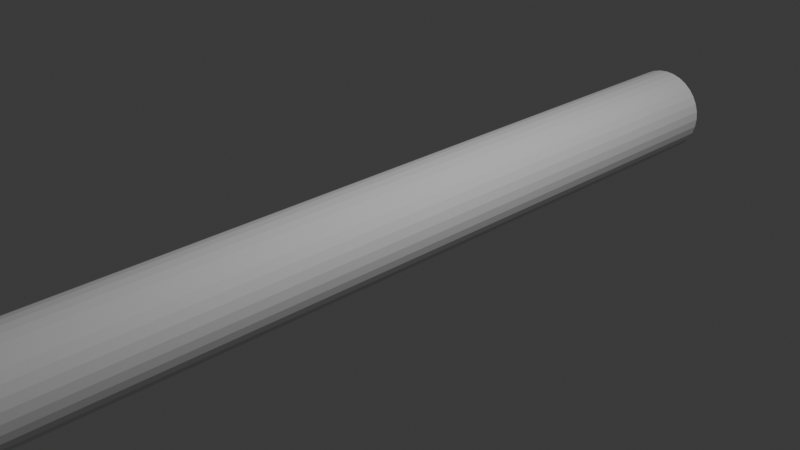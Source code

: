 # Source: log-1.blend  (saved by Blender 4.3.34; exported with 4.5.12 LTS)
import bpy
from mathutils import Matrix  # noqa: F401  (used for matrix-valued properties, if any)

bpy.ops.wm.read_factory_settings(use_empty=True)
scene = bpy.context.scene
scene.name = 'Scene'

# ---- collections
col_collection = bpy.data.collections.new('Collection'); scene.collection.children.link(col_collection)

# ---- world
world_world = bpy.data.worlds.new('World'); scene.world = world_world
world_world.use_nodes = True; world_world.node_tree.nodes.clear()
_N = world_world.node_tree.nodes; _L = world_world.node_tree.links
n0 = _N.new('ShaderNodeOutputWorld'); n0.name = 'World Output'; n0.location = (300, 300)
n1 = _N.new('ShaderNodeBackground'); n1.name = 'Background'; n1.location = (10, 300)
n1.inputs[0].default_value = (0.05088, 0.05088, 0.05088, 1.0)
_L.new(n1.outputs[0], n0.inputs[0])
n0.is_active_output = True
world_world.color = (0.05088, 0.05088, 0.05088)
world_world.sun_shadow_jitter_overblur = 0.0

# ---- cameras
cam_camera = bpy.data.cameras.new('Camera')
cam_camera.clip_end = 100.0
cam_camera.ortho_scale = 7.314

# ---- lights
light_light = bpy.data.lights.new('Light', 'POINT')
light_light.energy = 1000.0
light_light.shadow_soft_size = 0.1

# ---- meshes
me_cylinder = bpy.data.meshes.new('Cylinder')
me_cylinder.from_pydata([(0.0, 1.0, -1.0), (0.0, 1.0, 1.0), (0.1951, 0.9808, -1.0), (0.1951, 0.9808, 1.0), (0.3827, 0.9239, -1.0), (0.3827, 0.9239, 1.0), (0.5556, 0.8315, -1.0), (0.5556, 0.8315, 1.0), (0.7071, 0.7071, -1.0), (0.7071, 0.7071, 1.0), (0.8315, 0.5556, -1.0), (0.8315, 0.5556, 1.0), (0.9239, 0.3827, -1.0), (0.9239, 0.3827, 1.0), (0.9808, 0.1951, -1.0), (0.9808, 0.1951, 1.0), (1.0, 0.0, -1.0), (1.0, 0.0, 1.0), (0.9808, -0.1951, -1.0), (0.9808, -0.1951, 1.0), (0.9239, -0.3827, -1.0), (0.9239, -0.3827, 1.0), (0.8315, -0.5556, -1.0), (0.8315, -0.5556, 1.0), (0.7071, -0.7071, -1.0), (0.7071, -0.7071, 1.0), (0.5556, -0.8315, -1.0), (0.5556, -0.8315, 1.0), (0.3827, -0.9239, -1.0), (0.3827, -0.9239, 1.0), (0.1951, -0.9808, -1.0), (0.1951, -0.9808, 1.0), (0.0, -1.0, -1.0), (0.0, -1.0, 1.0), (-0.1951, -0.9808, -1.0), (-0.1951, -0.9808, 1.0), (-0.3827, -0.9239, -1.0), (-0.3827, -0.9239, 1.0), (-0.5556, -0.8315, -1.0), (-0.5556, -0.8315, 1.0), (-0.7071, -0.7071, -1.0), (-0.7071, -0.7071, 1.0), (-0.8315, -0.5556, -1.0), (-0.8315, -0.5556, 1.0), (-0.9239, -0.3827, -1.0), (-0.9239, -0.3827, 1.0), (-0.9808, -0.1951, -1.0), (-0.9808, -0.1951, 1.0), (-1.0, 0.0, -1.0), (-1.0, 0.0, 1.0), (-0.9808, 0.1951, -1.0), (-0.9808, 0.1951, 1.0), (-0.9239, 0.3827, -1.0), (-0.9239, 0.3827, 1.0), (-0.8315, 0.5556, -1.0), (-0.8315, 0.5556, 1.0), (-0.7071, 0.7071, -1.0), (-0.7071, 0.7071, 1.0), (-0.5556, 0.8315, -1.0), (-0.5556, 0.8315, 1.0), (-0.3827, 0.9239, -1.0), (-0.3827, 0.9239, 1.0), (-0.1951, 0.9808, -1.0), (-0.1951, 0.9808, 1.0)], [], [(0, 1, 3, 2), (2, 3, 5, 4), (4, 5, 7, 6), (6, 7, 9, 8), (8, 9, 11, 10), (10, 11, 13, 12), (12, 13, 15, 14), (14, 15, 17, 16), (16, 17, 19, 18), (18, 19, 21, 20), (20, 21, 23, 22), (22, 23, 25, 24), (24, 25, 27, 26), (26, 27, 29, 28), (28, 29, 31, 30), (30, 31, 33, 32), (32, 33, 35, 34), (34, 35, 37, 36), (36, 37, 39, 38), (38, 39, 41, 40), (40, 41, 43, 42), (42, 43, 45, 44), (44, 45, 47, 46), (46, 47, 49, 48), (48, 49, 51, 50), (50, 51, 53, 52), (52, 53, 55, 54), (54, 55, 57, 56), (56, 57, 59, 58), (58, 59, 61, 60), (3, 1, 63, 61, 59, 57, 55, 53, 51, 49, 47, 45, 43, 41, 39, 37, 35, 33, 31, 29, 27, 25, 23, 21, 19, 17, 15, 13, 11, 9, 7, 5), (60, 61, 63, 62), (62, 63, 1, 0), (0, 2, 4, 6, 8, 10, 12, 14, 16, 18, 20, 22, 24, 26, 28, 30, 32, 34, 36, 38, 40, 42, 44, 46, 48, 50, 52, 54, 56, 58, 60, 62)])
_uv = me_cylinder.uv_layers.new(name='UVMap')
_uv.uv.foreach_set('vector', [1.0, 0.5, 1.0, 1.0, 0.9688, 1.0, 0.9688, 0.5, 0.9688, 0.5, 0.9688, 1.0, 0.9375, 1.0, 0.9375, 0.5, 0.9375, 0.5, 0.9375, 1.0, 0.9062, 1.0, 0.9062, 0.5, 0.9062, 0.5, 0.9062, 1.0, 0.875, 1.0, 0.875, 0.5, 0.875, 0.5, 0.875, 1.0, 0.8438, 1.0, 0.8438, 0.5, 0.8438, 0.5, 0.8438, 1.0, 0.8125, 1.0, 0.8125, 0.5, 0.8125, 0.5, 0.8125, 1.0, 0.7812, 1.0, 0.7812, 0.5, 0.7812, 0.5, 0.7812, 1.0, 0.75, 1.0, 0.75, 0.5, 0.75, 0.5, 0.75, 1.0, 0.7188, 1.0, 0.7188, 0.5, 0.7188, 0.5, 0.7188, 1.0, 0.6875, 1.0, 0.6875, 0.5, 0.6875, 0.5, 0.6875, 1.0, 0.6562, 1.0, 0.6562, 0.5, 0.6562, 0.5, 0.6562, 1.0, 0.625, 1.0, 0.625, 0.5, 0.625, 0.5, 0.625, 1.0, 0.5938, 1.0, 0.5938, 0.5, 0.5938, 0.5, 0.5938, 1.0, 0.5625, 1.0, 0.5625, 0.5, 0.5625, 0.5, 0.5625, 1.0, 0.5312, 1.0, 0.5312, 0.5, 0.5312, 0.5, 0.5312, 1.0, 0.5, 1.0, 0.5, 0.5, 0.5, 0.5, 0.5, 1.0, 0.4688, 1.0, 0.4688, 0.5, 0.4688, 0.5, 0.4688, 1.0, 0.4375, 1.0, 0.4375, 0.5, 0.4375, 0.5, 0.4375, 1.0, 0.4062, 1.0, 0.4062, 0.5, 0.4062, 0.5, 0.4062, 1.0, 0.375, 1.0, 0.375, 0.5, 0.375, 0.5, 0.375, 1.0, 0.3438, 1.0, 0.3438, 0.5, 0.3438, 0.5, 0.3438, 1.0, 0.3125, 1.0, 0.3125, 0.5, 0.3125, 0.5, 0.3125, 1.0, 0.2812, 1.0, 0.2812, 0.5, 0.2812, 0.5, 0.2812, 1.0, 0.25, 1.0, 0.25, 0.5, 0.25, 0.5, 0.25, 1.0, 0.2188, 1.0, 0.2188, 0.5, 0.2188, 0.5, 0.2188, 1.0, 0.1875, 1.0, 0.1875, 0.5, 0.1875, 0.5, 0.1875, 1.0, 0.1562, 1.0, 0.1562, 0.5, 0.1562, 0.5, 0.1562, 1.0, 0.125, 1.0, 0.125, 0.5, 0.125, 0.5, 0.125, 1.0, 0.09375, 1.0, 0.09375, 0.5, 0.09375, 0.5, 0.09375, 1.0, 0.0625, 1.0, 0.0625, 0.5, 0.2968, 0.4854, 0.25, 0.49, 0.2032, 0.4854, 0.1582, 0.4717, 0.1167, 0.4496, 0.08029, 0.4197, 0.05045, 0.3833, 0.02827, 0.3418, 0.01461, 0.2968, 0.01, 0.25, 0.01461, 0.2032, 0.02827, 0.1582, 0.05045, 0.1167, 0.08029, 0.08029, 0.1167, 0.05045, 0.1582, 0.02827, 0.2032, 0.01461, 0.25, 0.01, 0.2968, 0.01461, 0.3418, 0.02827, 0.3833, 0.05045, 0.4197, 0.08029, 0.4496, 0.1167, 0.4717, 0.1582, 0.4854, 0.2032, 0.49, 0.25, 0.4854, 0.2968, 0.4717, 0.3418, 0.4496, 0.3833, 0.4197, 0.4197, 0.3833, 0.4496, 0.3418, 0.4717, 0.0625, 0.5, 0.0625, 1.0, 0.03125, 1.0, 0.03125, 0.5, 0.03125, 0.5, 0.03125, 1.0, 0.0, 1.0, 0.0, 0.5, 0.75, 0.49, 0.7968, 0.4854, 0.8418, 0.4717, 0.8833, 0.4496, 0.9197, 0.4197, 0.9496, 0.3833, 0.9717, 0.3418, 0.9854, 0.2968, 0.99, 0.25, 0.9854, 0.2032, 0.9717, 0.1582, 0.9496, 0.1167, 0.9197, 0.08029, 0.8833, 0.05045, 0.8418, 0.02827, 0.7968, 0.01461, 0.75, 0.01, 0.7032, 0.01461, 0.6582, 0.02827, 0.6167, 0.05045, 0.5803, 0.08029, 0.5504, 0.1167, 0.5283, 0.1582, 0.5146, 0.2032, 0.51, 0.25, 0.5146, 0.2968, 0.5283, 0.3418, 0.5504, 0.3833, 0.5803, 0.4197, 0.6167, 0.4496, 0.6582, 0.4717, 0.7032, 0.4854])
me_cylinder.update()

# ---- objects
ob_light = bpy.data.objects.new('Light', light_light)
ob_camera = bpy.data.objects.new('Camera', cam_camera)
ob_cylinder = bpy.data.objects.new('Cylinder', me_cylinder)

# ---- transforms, parenting, visibility, modifiers, constraints
ob_light.location = (4.076, 1.005, 5.904)
ob_light.rotation_euler = (0.6503, 0.05522, 1.866)
ob_light.lock_rotations_4d = False
ob_light.empty_display_type = 'ARROWS'
ob_light.color = (0.0, 0.0, 0.0, 0.0)
ob_light.lineart.crease_threshold = 0.0
ob_camera.location = (7.359, -6.926, 4.958)
ob_camera.rotation_euler = (1.109, 0.0, 0.8149)
ob_camera.lock_rotations_4d = False
ob_camera.empty_display_type = 'ARROWS'
ob_camera.color = (0.0, 0.0, 0.0, 0.0)
ob_camera.display_type = 'WIRE'
ob_camera.lineart.crease_threshold = 0.0
ob_cylinder.location = (0.0, 0.0, 0.0)
ob_cylinder.rotation_euler = (1.571, -0.0, 0.0)
ob_cylinder.scale = (0.5, 0.5, 4.581)

# ---- collection membership
col_collection.objects.link(ob_light)
col_collection.objects.link(ob_camera)
col_collection.objects.link(ob_cylinder)

# ---- scene / render settings (as saved in the file)
scene.camera = ob_camera
scene.frame_start = 1; scene.frame_end = 250; scene.frame_set(1)
scene.render.engine = 'BLENDER_EEVEE_NEXT'
bpy.context.view_layer.update()
